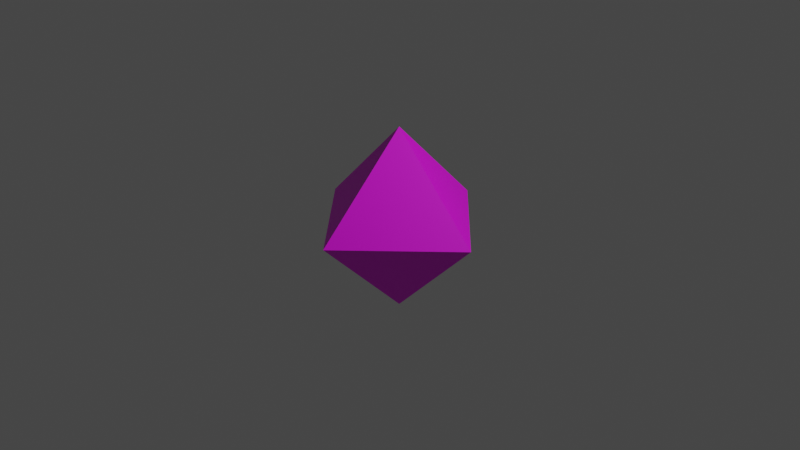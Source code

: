# Source: d8.blend  (saved by Blender 3.3.6; exported with 4.5.12 LTS)
import bpy
from mathutils import Matrix  # noqa: F401  (used for matrix-valued properties, if any)

bpy.ops.wm.read_factory_settings(use_empty=True)
scene = bpy.context.scene
scene.name = 'Scene'

# ---- collections
col_collection = bpy.data.collections.new('Collection'); scene.collection.children.link(col_collection)

# ---- images (referenced by path relative to the original .blend; pixels are not part of the script)
import os
ASSET_DIR = os.environ.get("B2B_ASSET_DIR", "")  # directory of the original .blend (textures are referenced by path, not embedded)
HERE = os.path.dirname(os.path.abspath(__file__))  # packed textures are extracted next to this script under _unpacked/

def load_image(name, relpath, width, height, colorspace="sRGB"):
    """Load a texture the original file referenced (path relative to the .blend, or extracted next to this script)."""
    p = next((c for c in (os.path.join(HERE, relpath), os.path.join(ASSET_DIR, relpath)) if relpath and os.path.exists(c)), "")
    if p:
        img = bpy.data.images.load(p, check_existing=True)
        img.name = name
    else:  # same state as the original file: an image datablock whose file is absent (Cycles renders it pink)
        img = bpy.data.images.new(name, width, height)
        img.source = "FILE"
        img.filepath = "//" + (relpath or name)
    img.colorspace_settings.name = colorspace
    return img
img_diffuse_jpg = load_image('diffuse.jpg', 'diffuse.jpg', 1024, 1024, 'sRGB')

# ---- materials (node trees are filled in below, after node groups)
mat_material_001 = bpy.data.materials.new('Material.001')
mat_material_001.use_transparent_shadow = False

# ---- material node trees
mat_material_001.use_nodes = True; mat_material_001.node_tree.nodes.clear()
_N = mat_material_001.node_tree.nodes; _L = mat_material_001.node_tree.links
n0 = _N.new('ShaderNodeBsdfPrincipled'); n0.name = 'Principled BSDF'; n0.location = (10, 300)
n0.distribution = 'GGX'
n0.subsurface_method = 'RANDOM_WALK_SKIN'
n0.inputs[3].default_value = 1.45
n0.inputs[27].default_value = (0.0, 0.0, 0.0, 1.0)
n0.inputs[28].default_value = 1.0
n1 = _N.new('ShaderNodeOutputMaterial'); n1.name = 'Material Output'; n1.location = (300, 300)
n2 = _N.new('ShaderNodeTexImage'); n2.name = 'Image Texture'; n2.location = (-280, 280)
n2.image = img_diffuse_jpg
_L.new(n0.outputs[0], n1.inputs[0])
_L.new(n2.outputs[0], n0.inputs[0])
n1.is_active_output = True

# ---- world
world_world = bpy.data.worlds.new('World'); scene.world = world_world
world_world.use_nodes = True; world_world.node_tree.nodes.clear()
_N = world_world.node_tree.nodes; _L = world_world.node_tree.links
n0 = _N.new('ShaderNodeOutputWorld'); n0.name = 'World Output'; n0.location = (300, 300)
n1 = _N.new('ShaderNodeBackground'); n1.name = 'Background'; n1.location = (10, 300)
n1.inputs[0].default_value = (0.05088, 0.05088, 0.05088, 1.0)
_L.new(n1.outputs[0], n0.inputs[0])
n0.is_active_output = True
world_world.color = (0.05088, 0.05088, 0.05088)
world_world.use_sun_shadow = False
world_world.sun_shadow_jitter_overblur = 0.0

# ---- cameras
cam_camera = bpy.data.cameras.new('Camera')
cam_camera.clip_end = 100.0
cam_camera.ortho_scale = 7.314

# ---- lights
light_light = bpy.data.lights.new('Light', 'POINT')
light_light.transmission_factor = 0.0
light_light.energy = 1000.0
light_light.shadow_soft_size = 0.1
light_light.shadow_maximum_resolution = 0.006
light_light.use_absolute_resolution = True

# ---- meshes
me_solid = bpy.data.meshes.new('Solid')
me_solid.from_pydata([(1.0, 0.0, 0.0), (-1.0, 0.0, 0.0), (0.0, 1.0, 0.0), (0.0, -1.0, 0.0), (0.0, 0.0, 1.0), (0.0, 0.0, -1.0)], [], [(4, 0, 2), (4, 2, 1), (4, 1, 3), (4, 3, 0), (5, 2, 0), (5, 1, 2), (5, 3, 1), (5, 0, 3)])
_uv = me_solid.uv_layers.new(name='UVMap')
_uv.uv.foreach_set('vector', [0.6338, 0.2638, 0.7799, 0.2594, 0.7091, 0.3913, 0.7056, 0.4244, 0.7799, 0.5528, 0.6363, 0.5529, 0.7031, 0.4127, 0.858, 0.4239, 0.7833, 0.552, 0.7829, 0.2788, 0.8549, 0.4046, 0.7054, 0.4066, 0.6977, 0.4024, 0.5519, 0.4034, 0.6271, 0.2761, 0.5459, 0.3946, 0.4684, 0.2628, 0.6217, 0.2629, 0.4697, 0.5567, 0.5499, 0.4273, 0.6217, 0.5559, 0.7002, 0.4171, 0.629, 0.5377, 0.5558, 0.4167])
me_solid.materials.append(mat_material_001)
me_solid.update()

# ---- objects
ob_light = bpy.data.objects.new('Light', light_light)
ob_camera = bpy.data.objects.new('Camera', cam_camera)
ob_solid = bpy.data.objects.new('Solid', me_solid)

# ---- transforms, parenting, visibility, modifiers, constraints
ob_light.location = (4.076, 1.005, 5.904)
ob_light.rotation_euler = (0.6503, 0.05522, 1.866)
ob_light.lock_rotations_4d = False
ob_light.empty_display_type = 'ARROWS'
ob_light.color = (0.0, 0.0, 0.0, 0.0)
ob_light.lineart.crease_threshold = 0.0
ob_camera.location = (7.359, -6.926, 4.958)
ob_camera.rotation_euler = (1.109, 0.0, 0.8149)
ob_camera.lock_rotations_4d = False
ob_camera.empty_display_type = 'ARROWS'
ob_camera.color = (0.0, 0.0, 0.0, 0.0)
ob_camera.display_type = 'WIRE'
ob_camera.lineart.crease_threshold = 0.0
ob_solid.location = (0.0, 0.0, 0.0)

# ---- collection membership
col_collection.objects.link(ob_light)
col_collection.objects.link(ob_camera)
col_collection.objects.link(ob_solid)

# ---- scene / render settings (as saved in the file)
scene.camera = ob_camera
scene.frame_start = 1; scene.frame_end = 250; scene.frame_set(1)
scene.render.engine = 'BLENDER_EEVEE_NEXT'
scene.cycles.sampling_pattern = 'TABULATED_SOBOL'
scene.cycles.use_light_tree = False
scene.view_settings.view_transform = 'Filmic'
bpy.context.view_layer.update()

